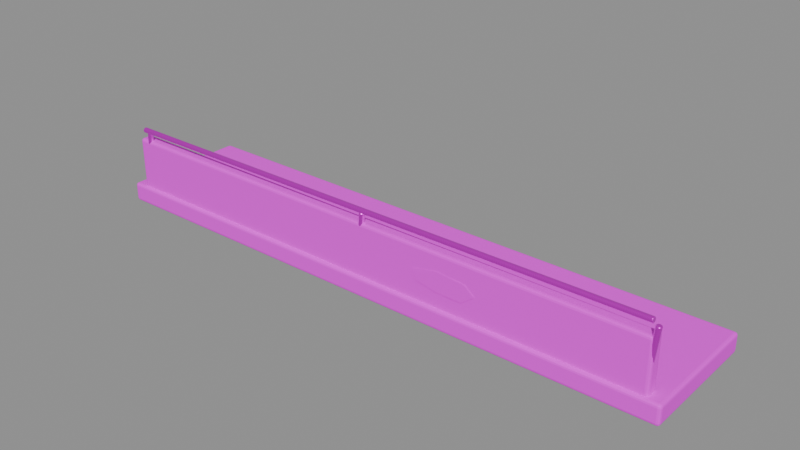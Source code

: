 # Source: balcony.blend  (saved by Blender 4.5.87; exported with 4.5.12 LTS)
import bpy
from mathutils import Matrix  # noqa: F401  (used for matrix-valued properties, if any)

bpy.ops.wm.read_factory_settings(use_empty=True)
scene = bpy.context.scene
scene.name = '组件_balcony'

# ---- collections
col_02______balcony = bpy.data.collections.new('02_游戏输出_balcony'); scene.collection.children.link(col_02______balcony)

# ---- images (referenced by path relative to the original .blend; pixels are not part of the script)
import os
ASSET_DIR = os.environ.get("B2B_ASSET_DIR", "")  # directory of the original .blend (textures are referenced by path, not embedded)
HERE = os.path.dirname(os.path.abspath(__file__))  # packed textures are extracted next to this script under _unpacked/

def load_image(name, relpath, width, height, colorspace="sRGB"):
    """Load a texture the original file referenced (path relative to the .blend, or extracted next to this script)."""
    p = next((c for c in (os.path.join(HERE, relpath), os.path.join(ASSET_DIR, relpath)) if relpath and os.path.exists(c)), "")
    if p:
        img = bpy.data.images.load(p, check_existing=True)
        img.name = name
    else:  # same state as the original file: an image datablock whose file is absent (Cycles renders it pink)
        img = bpy.data.images.new(name, width, height)
        img.source = "FILE"
        img.filepath = "//" + (relpath or name)
    img.colorspace_settings.name = colorspace
    return img
img_sea_cabin_timber_8x8_512_png = load_image('sea_cabin_timber_8x8_512.png', 'sea_cabin_timber_8x8_512.png', 1024, 1024, 'sRGB')

# ---- materials (node trees are filled in below, after node groups)
mat_orf2_final_sea_matte = bpy.data.materials.new('ORF2_FINAL_SEA_Matte')
mat_orf2_final_sea_metal = bpy.data.materials.new('ORF2_FINAL_SEA_Metal')

# ---- material node trees
mat_orf2_final_sea_matte.use_nodes = True; mat_orf2_final_sea_matte.node_tree.nodes.clear()
_N = mat_orf2_final_sea_matte.node_tree.nodes; _L = mat_orf2_final_sea_matte.node_tree.links
n0 = _N.new('ShaderNodeBsdfPrincipled'); n0.name = '原理化 BSDF'; n0.location = (0, 0)
n0.inputs[1].default_value = 0.02
n0.inputs[2].default_value = 0.72
n1 = _N.new('ShaderNodeOutputMaterial'); n1.name = '材质输出'; n1.location = (0, 0)
n2 = _N.new('ShaderNodeUVMap'); n2.name = 'UV 贴图'; n2.location = (0, 0)
n2.uv_map = 'PaletteUV'
n3 = _N.new('ShaderNodeTexImage'); n3.name = '图像纹理'; n3.location = (0, 0)
n3.image = img_sea_cabin_timber_8x8_512_png
n3.interpolation = 'Closest'
_L.new(n2.outputs[0], n3.inputs[0])
_L.new(n3.outputs[0], n0.inputs[0])
_L.new(n0.outputs[0], n1.inputs[0])
n1.is_active_output = True
mat_orf2_final_sea_metal.use_nodes = True; mat_orf2_final_sea_metal.node_tree.nodes.clear()
_N = mat_orf2_final_sea_metal.node_tree.nodes; _L = mat_orf2_final_sea_metal.node_tree.links
n0 = _N.new('ShaderNodeBsdfPrincipled'); n0.name = '原理化 BSDF'; n0.location = (0, 0)
n0.inputs[1].default_value = 0.8
n0.inputs[2].default_value = 0.3
n0.inputs[19].default_value = 0.15
n1 = _N.new('ShaderNodeOutputMaterial'); n1.name = '材质输出'; n1.location = (0, 0)
n2 = _N.new('ShaderNodeUVMap'); n2.name = 'UV 贴图'; n2.location = (0, 0)
n2.uv_map = 'PaletteUV'
n3 = _N.new('ShaderNodeTexImage'); n3.name = '图像纹理'; n3.location = (0, 0)
n3.image = img_sea_cabin_timber_8x8_512_png
n3.interpolation = 'Closest'
_L.new(n2.outputs[0], n3.inputs[0])
_L.new(n3.outputs[0], n0.inputs[0])
_L.new(n0.outputs[0], n1.inputs[0])
n1.is_active_output = True

# ---- meshes
me_orf2_balcony_0_002 = bpy.data.meshes.new('ORF2_balcony_0.002')
me_orf2_balcony_0_002.from_pydata([(-4.6, -1.0, 0.0), (4.6, -1.0, 0.0), (4.6, 1.0, 0.0), (-4.6, 1.0, 0.0), (-4.6, -1.0, 0.3), (4.6, -1.0, 0.3), (4.6, 1.0, 0.3), (-4.6, 1.0, 0.3), (-4.4, -0.95, 0.145), (4.4, -0.95, 0.145), (4.4, -0.75, 0.145), (-4.4, -0.75, 0.145), (-4.4, -0.95, 1.095), (4.4, -0.95, 1.095), (4.4, -0.75, 1.095), (-4.4, -0.75, 1.095), (1.984, -0.961, 0.68), (1.828, -0.961, 0.8029), (1.375, -0.961, 0.8371), (0.9965, -0.961, 0.7503), (1.063, -0.961, 0.5954), (1.383, -0.961, 0.5337), (1.784, -0.961, 0.5287)], [], [(0, 3, 2, 1), (0, 1, 5, 4), (1, 2, 6, 5), (2, 3, 7, 6), (3, 0, 4, 7), (4, 5, 6, 7), (8, 11, 10, 9), (8, 9, 13, 12), (9, 10, 14, 13), (10, 11, 15, 14), (11, 8, 12, 15), (12, 13, 14, 15), (16, 17, 18, 19, 20, 21, 22)])
_uv = me_orf2_balcony_0_002.uv_layers.new(name='PaletteUV')
_uv.uv.foreach_set('vector', [0.8375, 0.0625, 0.8125, 0.0875, 0.7875, 0.0625, 0.8125, 0.0375, 0.8375, 0.0625, 0.8125, 0.0875, 0.7875, 0.0625, 0.8125, 0.0375, 0.8375, 0.0625, 0.8125, 0.0875, 0.7875, 0.0625, 0.8125, 0.0375, 0.8375, 0.0625, 0.8125, 0.0875, 0.7875, 0.0625, 0.8125, 0.0375, 0.8375, 0.0625, 0.8125, 0.0875, 0.7875, 0.0625, 0.8125, 0.0375, 0.8375, 0.0625, 0.8125, 0.0875, 0.7875, 0.0625, 0.8125, 0.0375, 0.7125, 0.0625, 0.6875, 0.0875, 0.6625, 0.0625, 0.6875, 0.0375, 0.7125, 0.0625, 0.6875, 0.0875, 0.6625, 0.0625, 0.6875, 0.0375, 0.7125, 0.0625, 0.6875, 0.0875, 0.6625, 0.0625, 0.6875, 0.0375, 0.7125, 0.0625, 0.6875, 0.0875, 0.6625, 0.0625, 0.6875, 0.0375, 0.7125, 0.0625, 0.6875, 0.0875, 0.6625, 0.0625, 0.6875, 0.0375, 0.7125, 0.0625, 0.6875, 0.0875, 0.6625, 0.0625, 0.6875, 0.0375, 0.4625, 0.9375, 0.4531, 0.957, 0.4319, 0.9619, 0.415, 0.9483, 0.415, 0.9267, 0.4319, 0.9131, 0.4531, 0.918])
me_orf2_balcony_0_002.materials.append(mat_orf2_final_sea_matte)
me_orf2_balcony_0_002.update()
me_orf2_balcony_1_002 = bpy.data.meshes.new('ORF2_balcony_1.002')
me_orf2_balcony_1_002.from_pydata([(-4.28, -0.8198, 0.25), (-4.314, -0.8174, 0.2542), (-4.34, -0.8401, 0.256), (-4.342, -0.8744, 0.2542), (-4.32, -0.9002, 0.25), (-4.286, -0.9026, 0.2458), (-4.26, -0.8799, 0.244), (-4.258, -0.8456, 0.2458), (-4.16, -0.8798, 1.25), (-4.194, -0.8774, 1.254), (-4.22, -0.9001, 1.256), (-4.222, -0.9344, 1.254), (-4.2, -0.9602, 1.25), (-4.166, -0.9626, 1.246), (-4.14, -0.9399, 1.244), (-4.138, -0.9056, 1.246), (0.02012, -0.8198, 0.25), (-0.01398, -0.8174, 0.2542), (-0.03989, -0.8401, 0.256), (-0.04244, -0.8744, 0.2542), (-0.02012, -0.9002, 0.25), (0.01398, -0.9026, 0.2458), (0.03989, -0.8799, 0.244), (0.04244, -0.8456, 0.2458), (0.1401, -0.8798, 1.25), (0.106, -0.8774, 1.254), (0.08011, -0.9001, 1.256), (0.07756, -0.9344, 1.254), (0.09988, -0.9602, 1.25), (0.134, -0.9626, 1.246), (0.1599, -0.9399, 1.244), (0.1624, -0.9056, 1.246), (4.32, -0.8198, 0.25), (4.286, -0.8174, 0.2542), (4.26, -0.8401, 0.256), (4.258, -0.8744, 0.2542), (4.28, -0.9002, 0.25), (4.314, -0.9026, 0.2458), (4.34, -0.8799, 0.244), (4.342, -0.8456, 0.2458), (4.44, -0.8798, 1.25), (4.406, -0.8774, 1.254), (4.38, -0.9001, 1.256), (4.378, -0.9344, 1.254), (4.4, -0.9602, 1.25), (4.434, -0.9626, 1.246), (4.46, -0.9399, 1.244), (4.462, -0.9056, 1.246), (-4.3, -0.875, 1.25), (-4.3, -0.8882, 1.282), (-4.3, -0.92, 1.295), (-4.3, -0.9518, 1.282), (-4.3, -0.965, 1.25), (-4.3, -0.9518, 1.218), (-4.3, -0.92, 1.205), (-4.3, -0.8882, 1.218), (4.35, -0.855, 1.28), (4.35, -0.8682, 1.312), (4.35, -0.9, 1.325), (4.35, -0.9318, 1.312), (4.35, -0.945, 1.28), (4.35, -0.9318, 1.248), (4.35, -0.9, 1.235), (4.35, -0.8682, 1.248)], [], [(7, 6, 5, 4, 3, 2, 1, 0), (8, 9, 10, 11, 12, 13, 14, 15), (0, 1, 9, 8), (1, 2, 10, 9), (2, 3, 11, 10), (3, 4, 12, 11), (4, 5, 13, 12), (5, 6, 14, 13), (6, 7, 15, 14), (7, 0, 8, 15), (23, 22, 21, 20, 19, 18, 17, 16), (24, 25, 26, 27, 28, 29, 30, 31), (16, 17, 25, 24), (17, 18, 26, 25), (18, 19, 27, 26), (19, 20, 28, 27), (20, 21, 29, 28), (21, 22, 30, 29), (22, 23, 31, 30), (23, 16, 24, 31), (39, 38, 37, 36, 35, 34, 33, 32), (40, 41, 42, 43, 44, 45, 46, 47), (32, 33, 41, 40), (33, 34, 42, 41), (34, 35, 43, 42), (35, 36, 44, 43), (36, 37, 45, 44), (37, 38, 46, 45), (38, 39, 47, 46), (39, 32, 40, 47), (55, 54, 53, 52, 51, 50, 49, 48), (56, 57, 58, 59, 60, 61, 62, 63), (48, 49, 57, 56), (49, 50, 58, 57), (50, 51, 59, 58), (51, 52, 60, 59), (52, 53, 61, 60), (53, 54, 62, 61), (54, 55, 63, 62), (55, 48, 56, 63)])
_uv = me_orf2_balcony_1_002.uv_layers.new(name='PaletteUV')
_uv.uv.foreach_set('vector', [0.5875, 0.8125, 0.5802, 0.8302, 0.5625, 0.8375, 0.5448, 0.8302, 0.5375, 0.8125, 0.5448, 0.7948, 0.5625, 0.7875, 0.5802, 0.7948, 0.5875, 0.8125, 0.5802, 0.8302, 0.5625, 0.8375, 0.5448, 0.8302, 0.5375, 0.8125, 0.5448, 0.7948, 0.5625, 0.7875, 0.5802, 0.7948, 0.5875, 0.8125, 0.5625, 0.8375, 0.5375, 0.8125, 0.5625, 0.7875, 0.5875, 0.8125, 0.5625, 0.8375, 0.5375, 0.8125, 0.5625, 0.7875, 0.5875, 0.8125, 0.5625, 0.8375, 0.5375, 0.8125, 0.5625, 0.7875, 0.5875, 0.8125, 0.5625, 0.8375, 0.5375, 0.8125, 0.5625, 0.7875, 0.5875, 0.8125, 0.5625, 0.8375, 0.5375, 0.8125, 0.5625, 0.7875, 0.5875, 0.8125, 0.5625, 0.8375, 0.5375, 0.8125, 0.5625, 0.7875, 0.5875, 0.8125, 0.5625, 0.8375, 0.5375, 0.8125, 0.5625, 0.7875, 0.5875, 0.8125, 0.5625, 0.8375, 0.5375, 0.8125, 0.5625, 0.7875, 0.5875, 0.8125, 0.5802, 0.8302, 0.5625, 0.8375, 0.5448, 0.8302, 0.5375, 0.8125, 0.5448, 0.7948, 0.5625, 0.7875, 0.5802, 0.7948, 0.5875, 0.8125, 0.5802, 0.8302, 0.5625, 0.8375, 0.5448, 0.8302, 0.5375, 0.8125, 0.5448, 0.7948, 0.5625, 0.7875, 0.5802, 0.7948, 0.5875, 0.8125, 0.5625, 0.8375, 0.5375, 0.8125, 0.5625, 0.7875, 0.5875, 0.8125, 0.5625, 0.8375, 0.5375, 0.8125, 0.5625, 0.7875, 0.5875, 0.8125, 0.5625, 0.8375, 0.5375, 0.8125, 0.5625, 0.7875, 0.5875, 0.8125, 0.5625, 0.8375, 0.5375, 0.8125, 0.5625, 0.7875, 0.5875, 0.8125, 0.5625, 0.8375, 0.5375, 0.8125, 0.5625, 0.7875, 0.5875, 0.8125, 0.5625, 0.8375, 0.5375, 0.8125, 0.5625, 0.7875, 0.5875, 0.8125, 0.5625, 0.8375, 0.5375, 0.8125, 0.5625, 0.7875, 0.5875, 0.8125, 0.5625, 0.8375, 0.5375, 0.8125, 0.5625, 0.7875, 0.5875, 0.8125, 0.5802, 0.8302, 0.5625, 0.8375, 0.5448, 0.8302, 0.5375, 0.8125, 0.5448, 0.7948, 0.5625, 0.7875, 0.5802, 0.7948, 0.5875, 0.8125, 0.5802, 0.8302, 0.5625, 0.8375, 0.5448, 0.8302, 0.5375, 0.8125, 0.5448, 0.7948, 0.5625, 0.7875, 0.5802, 0.7948, 0.5875, 0.8125, 0.5625, 0.8375, 0.5375, 0.8125, 0.5625, 0.7875, 0.5875, 0.8125, 0.5625, 0.8375, 0.5375, 0.8125, 0.5625, 0.7875, 0.5875, 0.8125, 0.5625, 0.8375, 0.5375, 0.8125, 0.5625, 0.7875, 0.5875, 0.8125, 0.5625, 0.8375, 0.5375, 0.8125, 0.5625, 0.7875, 0.5875, 0.8125, 0.5625, 0.8375, 0.5375, 0.8125, 0.5625, 0.7875, 0.5875, 0.8125, 0.5625, 0.8375, 0.5375, 0.8125, 0.5625, 0.7875, 0.5875, 0.8125, 0.5625, 0.8375, 0.5375, 0.8125, 0.5625, 0.7875, 0.5875, 0.8125, 0.5625, 0.8375, 0.5375, 0.8125, 0.5625, 0.7875, 0.3375, 0.0625, 0.3302, 0.08018, 0.3125, 0.0875, 0.2948, 0.08018, 0.2875, 0.0625, 0.2948, 0.04482, 0.3125, 0.0375, 0.3302, 0.04482, 0.3375, 0.0625, 0.3302, 0.08018, 0.3125, 0.0875, 0.2948, 0.08018, 0.2875, 0.0625, 0.2948, 0.04482, 0.3125, 0.0375, 0.3302, 0.04482, 0.3375, 0.0625, 0.3125, 0.0875, 0.2875, 0.0625, 0.3125, 0.0375, 0.3375, 0.0625, 0.3125, 0.0875, 0.2875, 0.0625, 0.3125, 0.0375, 0.3375, 0.0625, 0.3125, 0.0875, 0.2875, 0.0625, 0.3125, 0.0375, 0.3375, 0.0625, 0.3125, 0.0875, 0.2875, 0.0625, 0.3125, 0.0375, 0.3375, 0.0625, 0.3125, 0.0875, 0.2875, 0.0625, 0.3125, 0.0375, 0.3375, 0.0625, 0.3125, 0.0875, 0.2875, 0.0625, 0.3125, 0.0375, 0.3375, 0.0625, 0.3125, 0.0875, 0.2875, 0.0625, 0.3125, 0.0375, 0.3375, 0.0625, 0.3125, 0.0875, 0.2875, 0.0625, 0.3125, 0.0375])
me_orf2_balcony_1_002.materials.append(mat_orf2_final_sea_metal)
me_orf2_balcony_1_002.update()

# ---- objects
ob_orf2________0_001 = bpy.data.objects.new('ORF2_崩角生活阳台_0.001', me_orf2_balcony_0_002)
ob_orf2________1_001 = bpy.data.objects.new('ORF2_崩角生活阳台_1.001', me_orf2_balcony_1_002)

# ---- transforms, parenting, visibility, modifiers, constraints
ob_orf2________0_001.location = (0.0, 0.0, 0.0)
_m = ob_orf2________0_001.modifiers.new('实体柔边_三段', 'BEVEL')
_m.width = 0.045
_m.width_pct = 0.045
_m.segments = 3
ob_orf2________1_001.location = (0.0, 0.0, 0.0)
_m = ob_orf2________1_001.modifiers.new('实体柔边_三段', 'BEVEL')
_m.width = 0.045
_m.width_pct = 0.045
_m.segments = 3

# ---- collection membership
col_02______balcony.objects.link(ob_orf2________0_001)
col_02______balcony.objects.link(ob_orf2________1_001)

# ---- scene / render settings (as saved in the file)
scene.frame_start = 1; scene.frame_end = 250; scene.frame_set(1)
scene.render.engine = 'BLENDER_EEVEE_NEXT'
scene.render.image_settings.exr_codec = 'NONE'
scene.render.simplify_subdivision_render = 0
scene.render.simplify_child_particles_render = 0.0
scene.eevee.use_volume_custom_range = False
scene.eevee.use_fast_gi = False
scene.eevee.use_shadows = False
scene.view_settings.white_balance_temperature = 0.0
scene.view_settings.white_balance_tint = 0.0
scene.view_settings.white_balance_whitepoint = (2.97, 0.5193, -0.0414)
bpy.context.view_layer.update()

# ---- added for rendering (the .blend has no active camera and no usable light): camera, sun + grey world if the file has none
cam_auto = bpy.data.cameras.new('AutoCamera')
cam_auto.lens = 50.0
cam_auto.sensor_width = 36.0
cam_auto.clip_end = 1000.0
ob_auto_camera = bpy.data.objects.new('AutoCamera', cam_auto)
scene.collection.objects.link(ob_auto_camera)
ob_auto_camera.location = (8.7963, -10.5556, 7.69792)
ob_auto_camera.rotation_euler = (1.09748, -7.21219e-08, 0.694738)
scene.camera = ob_auto_camera
light_auto_sun = bpy.data.lights.new('AutoSun', 'SUN')
light_auto_sun.energy = 3.0
light_auto_sun.angle = 0.0523599
ob_auto_sun = bpy.data.objects.new('AutoSun', light_auto_sun)
scene.collection.objects.link(ob_auto_sun)
ob_auto_sun.rotation_euler = (0.872665, 0.174533, 0.523599)
if scene.world is None:
    world_auto = bpy.data.worlds.new('AutoWorld')
    world_auto.color = (0.3, 0.3, 0.3)
    scene.world = world_auto
bpy.context.view_layer.update()
